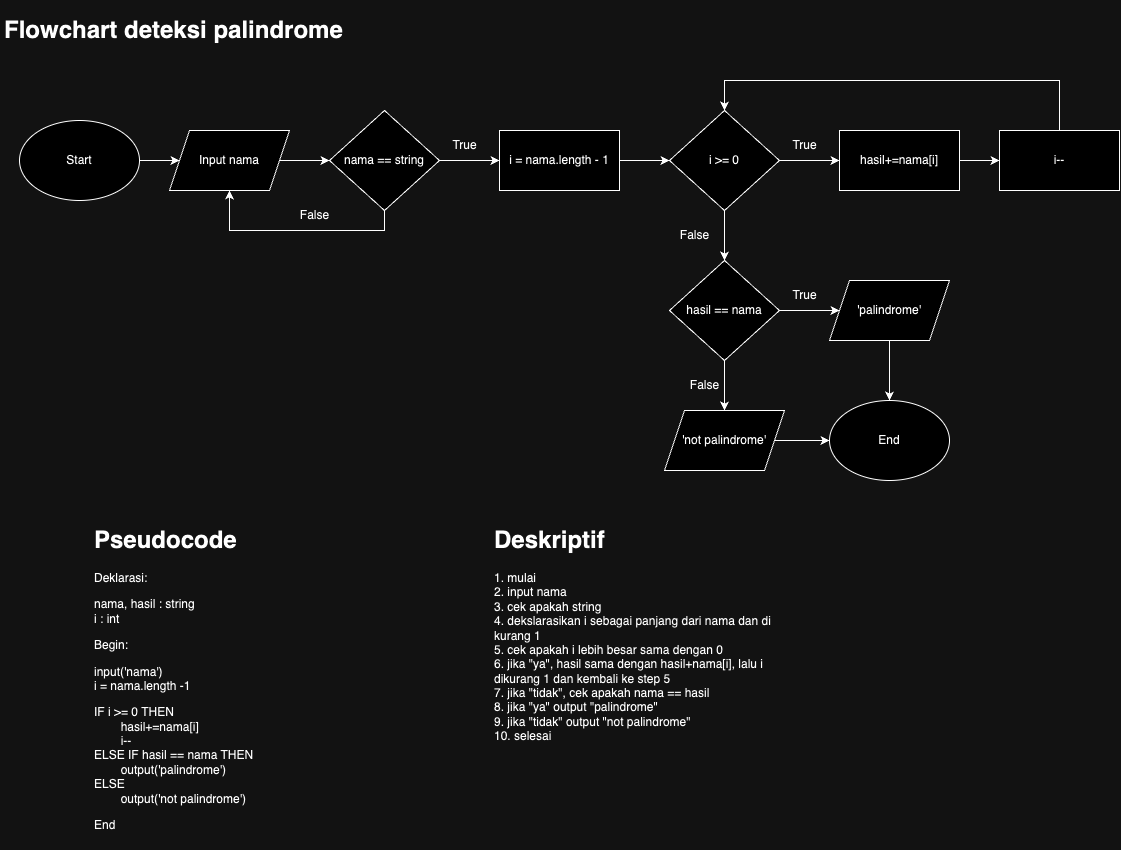

The diagram above was exported from draw.io. Its source (the exported page's mxGraphModel, read from the mxfile embedded in the PNG):
<mxGraphModel dx="1466" dy="846" grid="1" gridSize="10" guides="1" tooltips="1" connect="1" arrows="1" fold="1" page="1" pageScale="1" pageWidth="850" pageHeight="1100" math="0" shadow="0">
  <root>
    <mxCell id="0" />
    <mxCell id="1" parent="0" />
    <mxCell id="QNXzAZ1JQVur4yTG2wZC-1" value="&lt;h1&gt;&lt;span style=&quot;background-color: initial;&quot;&gt;Flowchart deteksi palindrome&lt;/span&gt;&lt;/h1&gt;" style="text;html=1;strokeColor=none;fillColor=none;spacing=5;spacingTop=-20;whiteSpace=wrap;overflow=hidden;rounded=0;align=left;" vertex="1" parent="1">
      <mxGeometry x="10" y="10" width="440" height="70" as="geometry" />
    </mxCell>
    <mxCell id="ZkIXdxs4U2Czn5mRVcsB-5" style="edgeStyle=orthogonalEdgeStyle;rounded=0;orthogonalLoop=1;jettySize=auto;html=1;entryX=0;entryY=0.5;entryDx=0;entryDy=0;" edge="1" parent="1" source="ZkIXdxs4U2Czn5mRVcsB-1" target="ZkIXdxs4U2Czn5mRVcsB-2">
      <mxGeometry relative="1" as="geometry" />
    </mxCell>
    <mxCell id="ZkIXdxs4U2Czn5mRVcsB-1" value="Start" style="ellipse;whiteSpace=wrap;html=1;" vertex="1" parent="1">
      <mxGeometry x="30" y="120" width="120" height="80" as="geometry" />
    </mxCell>
    <mxCell id="ZkIXdxs4U2Czn5mRVcsB-6" style="edgeStyle=orthogonalEdgeStyle;rounded=0;orthogonalLoop=1;jettySize=auto;html=1;entryX=0;entryY=0.5;entryDx=0;entryDy=0;" edge="1" parent="1" source="ZkIXdxs4U2Czn5mRVcsB-2" target="ZkIXdxs4U2Czn5mRVcsB-4">
      <mxGeometry relative="1" as="geometry" />
    </mxCell>
    <mxCell id="ZkIXdxs4U2Czn5mRVcsB-2" value="Input nama" style="shape=parallelogram;perimeter=parallelogramPerimeter;whiteSpace=wrap;html=1;fixedSize=1;" vertex="1" parent="1">
      <mxGeometry x="180" y="130" width="120" height="60" as="geometry" />
    </mxCell>
    <mxCell id="ZkIXdxs4U2Czn5mRVcsB-3" style="edgeStyle=orthogonalEdgeStyle;rounded=0;orthogonalLoop=1;jettySize=auto;html=1;" edge="1" parent="1" source="ZkIXdxs4U2Czn5mRVcsB-4" target="ZkIXdxs4U2Czn5mRVcsB-2">
      <mxGeometry relative="1" as="geometry">
        <mxPoint x="230" y="230" as="targetPoint" />
        <Array as="points">
          <mxPoint x="395" y="230" />
          <mxPoint x="240" y="230" />
        </Array>
      </mxGeometry>
    </mxCell>
    <mxCell id="KQyKkzVvmMmPwa_Ebbrx-2" style="edgeStyle=orthogonalEdgeStyle;rounded=0;orthogonalLoop=1;jettySize=auto;html=1;entryX=0;entryY=0.5;entryDx=0;entryDy=0;" edge="1" parent="1" source="ZkIXdxs4U2Czn5mRVcsB-4" target="KQyKkzVvmMmPwa_Ebbrx-1">
      <mxGeometry relative="1" as="geometry" />
    </mxCell>
    <mxCell id="ZkIXdxs4U2Czn5mRVcsB-4" value="nama == string" style="rhombus;whiteSpace=wrap;html=1;" vertex="1" parent="1">
      <mxGeometry x="340" y="110" width="110" height="100" as="geometry" />
    </mxCell>
    <mxCell id="OCpqDzzL6v5IlEPXWvK5-1" value="False" style="text;html=1;align=center;verticalAlign=middle;resizable=0;points=[];autosize=1;strokeColor=none;fillColor=none;" vertex="1" parent="1">
      <mxGeometry x="300" y="200" width="50" height="30" as="geometry" />
    </mxCell>
    <mxCell id="KQyKkzVvmMmPwa_Ebbrx-17" value="" style="edgeStyle=orthogonalEdgeStyle;rounded=0;orthogonalLoop=1;jettySize=auto;html=1;" edge="1" parent="1" source="KQyKkzVvmMmPwa_Ebbrx-1" target="KQyKkzVvmMmPwa_Ebbrx-15">
      <mxGeometry relative="1" as="geometry" />
    </mxCell>
    <mxCell id="KQyKkzVvmMmPwa_Ebbrx-1" value="i = nama.length - 1" style="rounded=0;whiteSpace=wrap;html=1;" vertex="1" parent="1">
      <mxGeometry x="510" y="130" width="120" height="60" as="geometry" />
    </mxCell>
    <mxCell id="KQyKkzVvmMmPwa_Ebbrx-3" value="True" style="text;html=1;align=center;verticalAlign=middle;resizable=0;points=[];autosize=1;strokeColor=none;fillColor=none;" vertex="1" parent="1">
      <mxGeometry x="450" y="130" width="50" height="30" as="geometry" />
    </mxCell>
    <mxCell id="DKHdQX_tJuT6P0Ct4kIT-5" value="" style="edgeStyle=orthogonalEdgeStyle;rounded=0;orthogonalLoop=1;jettySize=auto;html=1;" edge="1" parent="1" source="KQyKkzVvmMmPwa_Ebbrx-15" target="DKHdQX_tJuT6P0Ct4kIT-4">
      <mxGeometry relative="1" as="geometry" />
    </mxCell>
    <mxCell id="DKHdQX_tJuT6P0Ct4kIT-11" style="edgeStyle=orthogonalEdgeStyle;rounded=0;orthogonalLoop=1;jettySize=auto;html=1;entryX=0.5;entryY=0;entryDx=0;entryDy=0;" edge="1" parent="1" source="KQyKkzVvmMmPwa_Ebbrx-15" target="DKHdQX_tJuT6P0Ct4kIT-10">
      <mxGeometry relative="1" as="geometry" />
    </mxCell>
    <mxCell id="KQyKkzVvmMmPwa_Ebbrx-15" value="i &amp;gt;= 0" style="rhombus;whiteSpace=wrap;html=1;" vertex="1" parent="1">
      <mxGeometry x="680" y="110" width="110" height="100" as="geometry" />
    </mxCell>
    <mxCell id="DKHdQX_tJuT6P0Ct4kIT-8" value="" style="edgeStyle=orthogonalEdgeStyle;rounded=0;orthogonalLoop=1;jettySize=auto;html=1;" edge="1" parent="1" source="DKHdQX_tJuT6P0Ct4kIT-4" target="DKHdQX_tJuT6P0Ct4kIT-6">
      <mxGeometry relative="1" as="geometry" />
    </mxCell>
    <mxCell id="DKHdQX_tJuT6P0Ct4kIT-4" value="hasil+=nama[i]" style="rounded=0;whiteSpace=wrap;html=1;" vertex="1" parent="1">
      <mxGeometry x="850" y="130" width="120" height="60" as="geometry" />
    </mxCell>
    <mxCell id="DKHdQX_tJuT6P0Ct4kIT-13" style="edgeStyle=orthogonalEdgeStyle;rounded=0;orthogonalLoop=1;jettySize=auto;html=1;entryX=0.5;entryY=0;entryDx=0;entryDy=0;" edge="1" parent="1" source="DKHdQX_tJuT6P0Ct4kIT-6" target="KQyKkzVvmMmPwa_Ebbrx-15">
      <mxGeometry relative="1" as="geometry">
        <Array as="points">
          <mxPoint x="1070" y="80" />
          <mxPoint x="735" y="80" />
        </Array>
      </mxGeometry>
    </mxCell>
    <mxCell id="DKHdQX_tJuT6P0Ct4kIT-6" value="i--" style="rounded=0;whiteSpace=wrap;html=1;" vertex="1" parent="1">
      <mxGeometry x="1010" y="130" width="120" height="60" as="geometry" />
    </mxCell>
    <mxCell id="DKHdQX_tJuT6P0Ct4kIT-7" value="True" style="text;html=1;align=center;verticalAlign=middle;resizable=0;points=[];autosize=1;strokeColor=none;fillColor=none;" vertex="1" parent="1">
      <mxGeometry x="790" y="130" width="50" height="30" as="geometry" />
    </mxCell>
    <mxCell id="DKHdQX_tJuT6P0Ct4kIT-17" style="edgeStyle=orthogonalEdgeStyle;rounded=0;orthogonalLoop=1;jettySize=auto;html=1;" edge="1" parent="1" source="DKHdQX_tJuT6P0Ct4kIT-10" target="DKHdQX_tJuT6P0Ct4kIT-16">
      <mxGeometry relative="1" as="geometry" />
    </mxCell>
    <mxCell id="DKHdQX_tJuT6P0Ct4kIT-20" value="" style="edgeStyle=orthogonalEdgeStyle;rounded=0;orthogonalLoop=1;jettySize=auto;html=1;" edge="1" parent="1" source="DKHdQX_tJuT6P0Ct4kIT-10" target="DKHdQX_tJuT6P0Ct4kIT-19">
      <mxGeometry relative="1" as="geometry" />
    </mxCell>
    <mxCell id="DKHdQX_tJuT6P0Ct4kIT-10" value="hasil == nama" style="rhombus;whiteSpace=wrap;html=1;" vertex="1" parent="1">
      <mxGeometry x="680" y="260" width="110" height="100" as="geometry" />
    </mxCell>
    <mxCell id="DKHdQX_tJuT6P0Ct4kIT-12" value="False" style="text;html=1;align=center;verticalAlign=middle;resizable=0;points=[];autosize=1;strokeColor=none;fillColor=none;" vertex="1" parent="1">
      <mxGeometry x="680" y="220" width="50" height="30" as="geometry" />
    </mxCell>
    <mxCell id="DKHdQX_tJuT6P0Ct4kIT-25" value="" style="edgeStyle=orthogonalEdgeStyle;rounded=0;orthogonalLoop=1;jettySize=auto;html=1;" edge="1" parent="1" source="DKHdQX_tJuT6P0Ct4kIT-16" target="DKHdQX_tJuT6P0Ct4kIT-22">
      <mxGeometry relative="1" as="geometry" />
    </mxCell>
    <mxCell id="DKHdQX_tJuT6P0Ct4kIT-16" value="'palindrome'" style="shape=parallelogram;perimeter=parallelogramPerimeter;whiteSpace=wrap;html=1;fixedSize=1;" vertex="1" parent="1">
      <mxGeometry x="840" y="280" width="120" height="60" as="geometry" />
    </mxCell>
    <mxCell id="DKHdQX_tJuT6P0Ct4kIT-18" value="True" style="text;html=1;align=center;verticalAlign=middle;resizable=0;points=[];autosize=1;strokeColor=none;fillColor=none;" vertex="1" parent="1">
      <mxGeometry x="790" y="280" width="50" height="30" as="geometry" />
    </mxCell>
    <mxCell id="DKHdQX_tJuT6P0Ct4kIT-23" value="" style="edgeStyle=orthogonalEdgeStyle;rounded=0;orthogonalLoop=1;jettySize=auto;html=1;" edge="1" parent="1" source="DKHdQX_tJuT6P0Ct4kIT-19" target="DKHdQX_tJuT6P0Ct4kIT-22">
      <mxGeometry relative="1" as="geometry" />
    </mxCell>
    <mxCell id="DKHdQX_tJuT6P0Ct4kIT-19" value="'not palindrome'" style="shape=parallelogram;perimeter=parallelogramPerimeter;whiteSpace=wrap;html=1;fixedSize=1;" vertex="1" parent="1">
      <mxGeometry x="675" y="410" width="120" height="60" as="geometry" />
    </mxCell>
    <mxCell id="DKHdQX_tJuT6P0Ct4kIT-21" value="False" style="text;html=1;align=center;verticalAlign=middle;resizable=0;points=[];autosize=1;strokeColor=none;fillColor=none;" vertex="1" parent="1">
      <mxGeometry x="690" y="370" width="50" height="30" as="geometry" />
    </mxCell>
    <mxCell id="DKHdQX_tJuT6P0Ct4kIT-22" value="End" style="ellipse;whiteSpace=wrap;html=1;" vertex="1" parent="1">
      <mxGeometry x="840" y="400" width="120" height="80" as="geometry" />
    </mxCell>
    <mxCell id="JfecuciRq-QGyFDHZroj-1" value="&lt;h1&gt;Pseudocode&lt;/h1&gt;&lt;p&gt;Deklarasi:&lt;/p&gt;&lt;p&gt;nama, hasil : string&lt;br&gt;i : int&lt;/p&gt;&lt;p&gt;Begin:&lt;/p&gt;&lt;p&gt;input('nama')&lt;br&gt;i = nama.length -1&lt;/p&gt;&lt;p&gt;IF i &amp;gt;= 0 THEN&lt;br&gt;&lt;span style=&quot;white-space: pre;&quot;&gt;&#09;&lt;/span&gt;hasil+=nama[i]&lt;br&gt;&lt;span style=&quot;white-space: pre;&quot;&gt;&#09;&lt;/span&gt;i--&lt;br&gt;ELSE IF hasil == nama THEN&lt;br&gt;&lt;span style=&quot;white-space: pre;&quot;&gt;&#09;&lt;/span&gt;output('palindrome')&lt;br&gt;ELSE&lt;br&gt;&lt;span style=&quot;white-space: pre;&quot;&gt;&#09;&lt;/span&gt;output('not palindrome')&lt;/p&gt;&lt;p&gt;End&lt;/p&gt;" style="text;html=1;strokeColor=none;fillColor=none;spacing=5;spacingTop=-20;whiteSpace=wrap;overflow=hidden;rounded=0;align=left;" vertex="1" parent="1">
      <mxGeometry x="100" y="520" width="240" height="330" as="geometry" />
    </mxCell>
    <mxCell id="JfecuciRq-QGyFDHZroj-2" value="&lt;h1&gt;Deskriptif&lt;/h1&gt;&lt;p&gt;1. mulai&lt;br&gt;2. input nama&lt;br&gt;3. cek apakah string&lt;br&gt;4. dekslarasikan i sebagai panjang dari nama dan di kurang 1&lt;br&gt;5. cek apakah i lebih besar sama dengan 0&lt;br&gt;6. jika &quot;ya&quot;, hasil sama dengan hasil+nama[i], lalu i dikurang 1 dan kembali ke step 5&lt;br&gt;7. jika &quot;tidak&quot;, cek apakah nama == hasil&lt;br&gt;8. jika &quot;ya&quot; output &quot;palindrome&quot;&lt;br&gt;9. jika &quot;tidak&quot; output &quot;not palindrome&quot;&lt;br&gt;10. selesai&lt;/p&gt;" style="text;html=1;strokeColor=none;fillColor=none;spacing=5;spacingTop=-20;whiteSpace=wrap;overflow=hidden;rounded=0;align=left;" vertex="1" parent="1">
      <mxGeometry x="500" y="520" width="300" height="330" as="geometry" />
    </mxCell>
  </root>
</mxGraphModel>